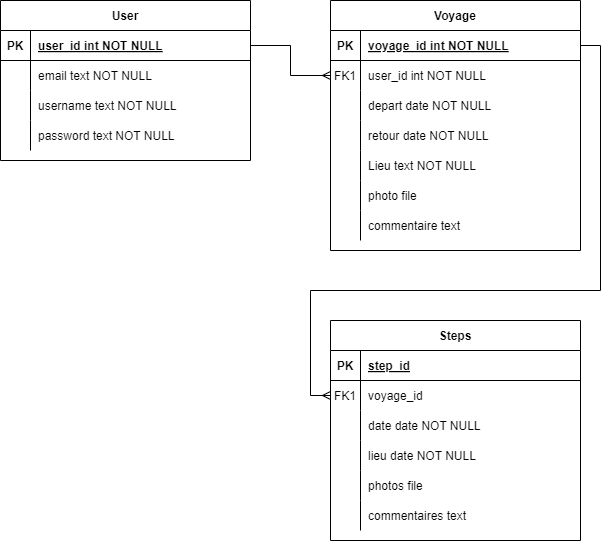

The diagram above was exported from draw.io. Its source (the exported page's mxGraphModel, read from the mxfile embedded in the PNG):
<mxGraphModel dx="753" dy="508" grid="1" gridSize="10" guides="1" tooltips="1" connect="1" arrows="1" fold="1" page="1" pageScale="1" pageWidth="850" pageHeight="1100" math="0" shadow="0" extFonts="Permanent Marker^https://fonts.googleapis.com/css?family=Permanent+Marker">
  <root>
    <mxCell id="0" />
    <mxCell id="1" parent="0" />
    <mxCell id="C-vyLk0tnHw3VtMMgP7b-2" value="Voyage" style="shape=table;startSize=30;container=1;collapsible=1;childLayout=tableLayout;fixedRows=1;rowLines=0;fontStyle=1;align=center;resizeLast=1;" parent="1" vertex="1">
      <mxGeometry x="450" y="120" width="250" height="250" as="geometry" />
    </mxCell>
    <mxCell id="C-vyLk0tnHw3VtMMgP7b-3" value="" style="shape=partialRectangle;collapsible=0;dropTarget=0;pointerEvents=0;fillColor=none;points=[[0,0.5],[1,0.5]];portConstraint=eastwest;top=0;left=0;right=0;bottom=1;" parent="C-vyLk0tnHw3VtMMgP7b-2" vertex="1">
      <mxGeometry y="30" width="250" height="30" as="geometry" />
    </mxCell>
    <mxCell id="C-vyLk0tnHw3VtMMgP7b-4" value="PK" style="shape=partialRectangle;overflow=hidden;connectable=0;fillColor=none;top=0;left=0;bottom=0;right=0;fontStyle=1;" parent="C-vyLk0tnHw3VtMMgP7b-3" vertex="1">
      <mxGeometry width="30" height="30" as="geometry">
        <mxRectangle width="30" height="30" as="alternateBounds" />
      </mxGeometry>
    </mxCell>
    <mxCell id="C-vyLk0tnHw3VtMMgP7b-5" value="voyage_id int NOT NULL" style="shape=partialRectangle;overflow=hidden;connectable=0;fillColor=none;top=0;left=0;bottom=0;right=0;align=left;spacingLeft=6;fontStyle=5;" parent="C-vyLk0tnHw3VtMMgP7b-3" vertex="1">
      <mxGeometry x="30" width="220" height="30" as="geometry">
        <mxRectangle width="220" height="30" as="alternateBounds" />
      </mxGeometry>
    </mxCell>
    <mxCell id="C-vyLk0tnHw3VtMMgP7b-6" value="" style="shape=partialRectangle;collapsible=0;dropTarget=0;pointerEvents=0;fillColor=none;points=[[0,0.5],[1,0.5]];portConstraint=eastwest;top=0;left=0;right=0;bottom=0;" parent="C-vyLk0tnHw3VtMMgP7b-2" vertex="1">
      <mxGeometry y="60" width="250" height="30" as="geometry" />
    </mxCell>
    <mxCell id="C-vyLk0tnHw3VtMMgP7b-7" value="FK1" style="shape=partialRectangle;overflow=hidden;connectable=0;fillColor=none;top=0;left=0;bottom=0;right=0;" parent="C-vyLk0tnHw3VtMMgP7b-6" vertex="1">
      <mxGeometry width="30" height="30" as="geometry">
        <mxRectangle width="30" height="30" as="alternateBounds" />
      </mxGeometry>
    </mxCell>
    <mxCell id="C-vyLk0tnHw3VtMMgP7b-8" value="user_id int NOT NULL" style="shape=partialRectangle;overflow=hidden;connectable=0;fillColor=none;top=0;left=0;bottom=0;right=0;align=left;spacingLeft=6;" parent="C-vyLk0tnHw3VtMMgP7b-6" vertex="1">
      <mxGeometry x="30" width="220" height="30" as="geometry">
        <mxRectangle width="220" height="30" as="alternateBounds" />
      </mxGeometry>
    </mxCell>
    <mxCell id="C-vyLk0tnHw3VtMMgP7b-9" value="" style="shape=partialRectangle;collapsible=0;dropTarget=0;pointerEvents=0;fillColor=none;points=[[0,0.5],[1,0.5]];portConstraint=eastwest;top=0;left=0;right=0;bottom=0;" parent="C-vyLk0tnHw3VtMMgP7b-2" vertex="1">
      <mxGeometry y="90" width="250" height="30" as="geometry" />
    </mxCell>
    <mxCell id="C-vyLk0tnHw3VtMMgP7b-10" value="" style="shape=partialRectangle;overflow=hidden;connectable=0;fillColor=none;top=0;left=0;bottom=0;right=0;" parent="C-vyLk0tnHw3VtMMgP7b-9" vertex="1">
      <mxGeometry width="30" height="30" as="geometry">
        <mxRectangle width="30" height="30" as="alternateBounds" />
      </mxGeometry>
    </mxCell>
    <mxCell id="C-vyLk0tnHw3VtMMgP7b-11" value="depart date NOT NULL" style="shape=partialRectangle;overflow=hidden;connectable=0;fillColor=none;top=0;left=0;bottom=0;right=0;align=left;spacingLeft=6;" parent="C-vyLk0tnHw3VtMMgP7b-9" vertex="1">
      <mxGeometry x="30" width="220" height="30" as="geometry">
        <mxRectangle width="220" height="30" as="alternateBounds" />
      </mxGeometry>
    </mxCell>
    <mxCell id="zYNXM6Ytbz-IUjpUnBL4-29" style="shape=partialRectangle;collapsible=0;dropTarget=0;pointerEvents=0;fillColor=none;points=[[0,0.5],[1,0.5]];portConstraint=eastwest;top=0;left=0;right=0;bottom=0;" parent="C-vyLk0tnHw3VtMMgP7b-2" vertex="1">
      <mxGeometry y="120" width="250" height="30" as="geometry" />
    </mxCell>
    <mxCell id="zYNXM6Ytbz-IUjpUnBL4-30" style="shape=partialRectangle;overflow=hidden;connectable=0;fillColor=none;top=0;left=0;bottom=0;right=0;" parent="zYNXM6Ytbz-IUjpUnBL4-29" vertex="1">
      <mxGeometry width="30" height="30" as="geometry">
        <mxRectangle width="30" height="30" as="alternateBounds" />
      </mxGeometry>
    </mxCell>
    <mxCell id="zYNXM6Ytbz-IUjpUnBL4-31" value="retour date NOT NULL" style="shape=partialRectangle;overflow=hidden;connectable=0;fillColor=none;top=0;left=0;bottom=0;right=0;align=left;spacingLeft=6;" parent="zYNXM6Ytbz-IUjpUnBL4-29" vertex="1">
      <mxGeometry x="30" width="220" height="30" as="geometry">
        <mxRectangle width="220" height="30" as="alternateBounds" />
      </mxGeometry>
    </mxCell>
    <mxCell id="zYNXM6Ytbz-IUjpUnBL4-32" style="shape=partialRectangle;collapsible=0;dropTarget=0;pointerEvents=0;fillColor=none;points=[[0,0.5],[1,0.5]];portConstraint=eastwest;top=0;left=0;right=0;bottom=0;" parent="C-vyLk0tnHw3VtMMgP7b-2" vertex="1">
      <mxGeometry y="150" width="250" height="30" as="geometry" />
    </mxCell>
    <mxCell id="zYNXM6Ytbz-IUjpUnBL4-33" style="shape=partialRectangle;overflow=hidden;connectable=0;fillColor=none;top=0;left=0;bottom=0;right=0;" parent="zYNXM6Ytbz-IUjpUnBL4-32" vertex="1">
      <mxGeometry width="30" height="30" as="geometry">
        <mxRectangle width="30" height="30" as="alternateBounds" />
      </mxGeometry>
    </mxCell>
    <mxCell id="zYNXM6Ytbz-IUjpUnBL4-34" value="Lieu text NOT NULL" style="shape=partialRectangle;overflow=hidden;connectable=0;fillColor=none;top=0;left=0;bottom=0;right=0;align=left;spacingLeft=6;" parent="zYNXM6Ytbz-IUjpUnBL4-32" vertex="1">
      <mxGeometry x="30" width="220" height="30" as="geometry">
        <mxRectangle width="220" height="30" as="alternateBounds" />
      </mxGeometry>
    </mxCell>
    <mxCell id="zYNXM6Ytbz-IUjpUnBL4-38" style="shape=partialRectangle;collapsible=0;dropTarget=0;pointerEvents=0;fillColor=none;points=[[0,0.5],[1,0.5]];portConstraint=eastwest;top=0;left=0;right=0;bottom=0;" parent="C-vyLk0tnHw3VtMMgP7b-2" vertex="1">
      <mxGeometry y="180" width="250" height="30" as="geometry" />
    </mxCell>
    <mxCell id="zYNXM6Ytbz-IUjpUnBL4-39" style="shape=partialRectangle;overflow=hidden;connectable=0;fillColor=none;top=0;left=0;bottom=0;right=0;" parent="zYNXM6Ytbz-IUjpUnBL4-38" vertex="1">
      <mxGeometry width="30" height="30" as="geometry">
        <mxRectangle width="30" height="30" as="alternateBounds" />
      </mxGeometry>
    </mxCell>
    <mxCell id="zYNXM6Ytbz-IUjpUnBL4-40" value="photo file " style="shape=partialRectangle;overflow=hidden;connectable=0;fillColor=none;top=0;left=0;bottom=0;right=0;align=left;spacingLeft=6;" parent="zYNXM6Ytbz-IUjpUnBL4-38" vertex="1">
      <mxGeometry x="30" width="220" height="30" as="geometry">
        <mxRectangle width="220" height="30" as="alternateBounds" />
      </mxGeometry>
    </mxCell>
    <mxCell id="zYNXM6Ytbz-IUjpUnBL4-41" style="shape=partialRectangle;collapsible=0;dropTarget=0;pointerEvents=0;fillColor=none;points=[[0,0.5],[1,0.5]];portConstraint=eastwest;top=0;left=0;right=0;bottom=0;" parent="C-vyLk0tnHw3VtMMgP7b-2" vertex="1">
      <mxGeometry y="210" width="250" height="30" as="geometry" />
    </mxCell>
    <mxCell id="zYNXM6Ytbz-IUjpUnBL4-42" style="shape=partialRectangle;overflow=hidden;connectable=0;fillColor=none;top=0;left=0;bottom=0;right=0;" parent="zYNXM6Ytbz-IUjpUnBL4-41" vertex="1">
      <mxGeometry width="30" height="30" as="geometry">
        <mxRectangle width="30" height="30" as="alternateBounds" />
      </mxGeometry>
    </mxCell>
    <mxCell id="zYNXM6Ytbz-IUjpUnBL4-43" value="commentaire text " style="shape=partialRectangle;overflow=hidden;connectable=0;fillColor=none;top=0;left=0;bottom=0;right=0;align=left;spacingLeft=6;" parent="zYNXM6Ytbz-IUjpUnBL4-41" vertex="1">
      <mxGeometry x="30" width="220" height="30" as="geometry">
        <mxRectangle width="220" height="30" as="alternateBounds" />
      </mxGeometry>
    </mxCell>
    <mxCell id="C-vyLk0tnHw3VtMMgP7b-23" value="User" style="shape=table;startSize=30;container=1;collapsible=1;childLayout=tableLayout;fixedRows=1;rowLines=0;fontStyle=1;align=center;resizeLast=1;" parent="1" vertex="1">
      <mxGeometry x="120" y="120" width="250" height="160" as="geometry" />
    </mxCell>
    <mxCell id="zYNXM6Ytbz-IUjpUnBL4-21" style="shape=partialRectangle;collapsible=0;dropTarget=0;pointerEvents=0;fillColor=none;points=[[0,0.5],[1,0.5]];portConstraint=eastwest;top=0;left=0;right=0;bottom=1;" parent="C-vyLk0tnHw3VtMMgP7b-23" vertex="1">
      <mxGeometry y="30" width="250" height="30" as="geometry" />
    </mxCell>
    <mxCell id="zYNXM6Ytbz-IUjpUnBL4-22" value="PK" style="shape=partialRectangle;overflow=hidden;connectable=0;fillColor=none;top=0;left=0;bottom=0;right=0;fontStyle=1;" parent="zYNXM6Ytbz-IUjpUnBL4-21" vertex="1">
      <mxGeometry width="30" height="30" as="geometry">
        <mxRectangle width="30" height="30" as="alternateBounds" />
      </mxGeometry>
    </mxCell>
    <mxCell id="zYNXM6Ytbz-IUjpUnBL4-23" value="user_id int NOT NULL" style="shape=partialRectangle;overflow=hidden;connectable=0;fillColor=none;top=0;left=0;bottom=0;right=0;align=left;spacingLeft=6;fontStyle=5;" parent="zYNXM6Ytbz-IUjpUnBL4-21" vertex="1">
      <mxGeometry x="30" width="220" height="30" as="geometry">
        <mxRectangle width="220" height="30" as="alternateBounds" />
      </mxGeometry>
    </mxCell>
    <mxCell id="zYNXM6Ytbz-IUjpUnBL4-24" style="shape=partialRectangle;collapsible=0;dropTarget=0;pointerEvents=0;fillColor=none;points=[[0,0.5],[1,0.5]];portConstraint=eastwest;top=0;left=0;right=0;bottom=0;" parent="C-vyLk0tnHw3VtMMgP7b-23" vertex="1">
      <mxGeometry y="60" width="250" height="30" as="geometry" />
    </mxCell>
    <mxCell id="zYNXM6Ytbz-IUjpUnBL4-25" style="shape=partialRectangle;overflow=hidden;connectable=0;fillColor=none;top=0;left=0;bottom=0;right=0;" parent="zYNXM6Ytbz-IUjpUnBL4-24" vertex="1">
      <mxGeometry width="30" height="30" as="geometry">
        <mxRectangle width="30" height="30" as="alternateBounds" />
      </mxGeometry>
    </mxCell>
    <mxCell id="zYNXM6Ytbz-IUjpUnBL4-26" value="email text NOT NULL" style="shape=partialRectangle;overflow=hidden;connectable=0;fillColor=none;top=0;left=0;bottom=0;right=0;align=left;spacingLeft=6;" parent="zYNXM6Ytbz-IUjpUnBL4-24" vertex="1">
      <mxGeometry x="30" width="220" height="30" as="geometry">
        <mxRectangle width="220" height="30" as="alternateBounds" />
      </mxGeometry>
    </mxCell>
    <mxCell id="zYNXM6Ytbz-IUjpUnBL4-9" style="shape=partialRectangle;collapsible=0;dropTarget=0;pointerEvents=0;fillColor=none;points=[[0,0.5],[1,0.5]];portConstraint=eastwest;top=0;left=0;right=0;bottom=0;" parent="C-vyLk0tnHw3VtMMgP7b-23" vertex="1">
      <mxGeometry y="90" width="250" height="30" as="geometry" />
    </mxCell>
    <mxCell id="zYNXM6Ytbz-IUjpUnBL4-10" style="shape=partialRectangle;overflow=hidden;connectable=0;fillColor=none;top=0;left=0;bottom=0;right=0;" parent="zYNXM6Ytbz-IUjpUnBL4-9" vertex="1">
      <mxGeometry width="30" height="30" as="geometry">
        <mxRectangle width="30" height="30" as="alternateBounds" />
      </mxGeometry>
    </mxCell>
    <mxCell id="zYNXM6Ytbz-IUjpUnBL4-11" value="username text NOT NULL" style="shape=partialRectangle;overflow=hidden;connectable=0;fillColor=none;top=0;left=0;bottom=0;right=0;align=left;spacingLeft=6;" parent="zYNXM6Ytbz-IUjpUnBL4-9" vertex="1">
      <mxGeometry x="30" width="220" height="30" as="geometry">
        <mxRectangle width="220" height="30" as="alternateBounds" />
      </mxGeometry>
    </mxCell>
    <mxCell id="zYNXM6Ytbz-IUjpUnBL4-18" style="shape=partialRectangle;collapsible=0;dropTarget=0;pointerEvents=0;fillColor=none;points=[[0,0.5],[1,0.5]];portConstraint=eastwest;top=0;left=0;right=0;bottom=0;" parent="C-vyLk0tnHw3VtMMgP7b-23" vertex="1">
      <mxGeometry y="120" width="250" height="30" as="geometry" />
    </mxCell>
    <mxCell id="zYNXM6Ytbz-IUjpUnBL4-19" style="shape=partialRectangle;overflow=hidden;connectable=0;fillColor=none;top=0;left=0;bottom=0;right=0;" parent="zYNXM6Ytbz-IUjpUnBL4-18" vertex="1">
      <mxGeometry width="30" height="30" as="geometry">
        <mxRectangle width="30" height="30" as="alternateBounds" />
      </mxGeometry>
    </mxCell>
    <mxCell id="zYNXM6Ytbz-IUjpUnBL4-20" value="password text NOT NULL" style="shape=partialRectangle;overflow=hidden;connectable=0;fillColor=none;top=0;left=0;bottom=0;right=0;align=left;spacingLeft=6;" parent="zYNXM6Ytbz-IUjpUnBL4-18" vertex="1">
      <mxGeometry x="30" width="220" height="30" as="geometry">
        <mxRectangle width="220" height="30" as="alternateBounds" />
      </mxGeometry>
    </mxCell>
    <mxCell id="zYNXM6Ytbz-IUjpUnBL4-27" value="" style="shape=partialRectangle;overflow=hidden;connectable=0;fillColor=none;top=0;left=0;bottom=0;right=0;align=left;spacingLeft=6;fontStyle=5;" parent="1" vertex="1">
      <mxGeometry x="150" y="180" width="220" height="30" as="geometry">
        <mxRectangle width="220" height="30" as="alternateBounds" />
      </mxGeometry>
    </mxCell>
    <mxCell id="zYNXM6Ytbz-IUjpUnBL4-28" style="edgeStyle=orthogonalEdgeStyle;rounded=0;orthogonalLoop=1;jettySize=auto;html=1;exitX=1;exitY=0.5;exitDx=0;exitDy=0;entryX=0;entryY=0.5;entryDx=0;entryDy=0;endArrow=ERmany;endFill=0;" parent="1" source="zYNXM6Ytbz-IUjpUnBL4-21" target="C-vyLk0tnHw3VtMMgP7b-6" edge="1">
      <mxGeometry relative="1" as="geometry" />
    </mxCell>
    <mxCell id="zYNXM6Ytbz-IUjpUnBL4-44" value="Steps" style="shape=table;startSize=30;container=1;collapsible=1;childLayout=tableLayout;fixedRows=1;rowLines=0;fontStyle=1;align=center;resizeLast=1;" parent="1" vertex="1">
      <mxGeometry x="450" y="440" width="250" height="220" as="geometry" />
    </mxCell>
    <mxCell id="zYNXM6Ytbz-IUjpUnBL4-45" value="" style="shape=partialRectangle;collapsible=0;dropTarget=0;pointerEvents=0;fillColor=none;points=[[0,0.5],[1,0.5]];portConstraint=eastwest;top=0;left=0;right=0;bottom=1;" parent="zYNXM6Ytbz-IUjpUnBL4-44" vertex="1">
      <mxGeometry y="30" width="250" height="30" as="geometry" />
    </mxCell>
    <mxCell id="zYNXM6Ytbz-IUjpUnBL4-46" value="PK" style="shape=partialRectangle;overflow=hidden;connectable=0;fillColor=none;top=0;left=0;bottom=0;right=0;fontStyle=1;" parent="zYNXM6Ytbz-IUjpUnBL4-45" vertex="1">
      <mxGeometry width="30" height="30" as="geometry">
        <mxRectangle width="30" height="30" as="alternateBounds" />
      </mxGeometry>
    </mxCell>
    <mxCell id="zYNXM6Ytbz-IUjpUnBL4-47" value="step_id" style="shape=partialRectangle;overflow=hidden;connectable=0;fillColor=none;top=0;left=0;bottom=0;right=0;align=left;spacingLeft=6;fontStyle=5;" parent="zYNXM6Ytbz-IUjpUnBL4-45" vertex="1">
      <mxGeometry x="30" width="220" height="30" as="geometry">
        <mxRectangle width="220" height="30" as="alternateBounds" />
      </mxGeometry>
    </mxCell>
    <mxCell id="zYNXM6Ytbz-IUjpUnBL4-48" value="" style="shape=partialRectangle;collapsible=0;dropTarget=0;pointerEvents=0;fillColor=none;points=[[0,0.5],[1,0.5]];portConstraint=eastwest;top=0;left=0;right=0;bottom=0;" parent="zYNXM6Ytbz-IUjpUnBL4-44" vertex="1">
      <mxGeometry y="60" width="250" height="30" as="geometry" />
    </mxCell>
    <mxCell id="zYNXM6Ytbz-IUjpUnBL4-49" value="FK1" style="shape=partialRectangle;overflow=hidden;connectable=0;fillColor=none;top=0;left=0;bottom=0;right=0;" parent="zYNXM6Ytbz-IUjpUnBL4-48" vertex="1">
      <mxGeometry width="30" height="30" as="geometry">
        <mxRectangle width="30" height="30" as="alternateBounds" />
      </mxGeometry>
    </mxCell>
    <mxCell id="zYNXM6Ytbz-IUjpUnBL4-50" value="voyage_id" style="shape=partialRectangle;overflow=hidden;connectable=0;fillColor=none;top=0;left=0;bottom=0;right=0;align=left;spacingLeft=6;" parent="zYNXM6Ytbz-IUjpUnBL4-48" vertex="1">
      <mxGeometry x="30" width="220" height="30" as="geometry">
        <mxRectangle width="220" height="30" as="alternateBounds" />
      </mxGeometry>
    </mxCell>
    <mxCell id="zYNXM6Ytbz-IUjpUnBL4-51" value="" style="shape=partialRectangle;collapsible=0;dropTarget=0;pointerEvents=0;fillColor=none;points=[[0,0.5],[1,0.5]];portConstraint=eastwest;top=0;left=0;right=0;bottom=0;" parent="zYNXM6Ytbz-IUjpUnBL4-44" vertex="1">
      <mxGeometry y="90" width="250" height="30" as="geometry" />
    </mxCell>
    <mxCell id="zYNXM6Ytbz-IUjpUnBL4-52" value="" style="shape=partialRectangle;overflow=hidden;connectable=0;fillColor=none;top=0;left=0;bottom=0;right=0;" parent="zYNXM6Ytbz-IUjpUnBL4-51" vertex="1">
      <mxGeometry width="30" height="30" as="geometry">
        <mxRectangle width="30" height="30" as="alternateBounds" />
      </mxGeometry>
    </mxCell>
    <mxCell id="zYNXM6Ytbz-IUjpUnBL4-53" value="date date NOT NULL" style="shape=partialRectangle;overflow=hidden;connectable=0;fillColor=none;top=0;left=0;bottom=0;right=0;align=left;spacingLeft=6;" parent="zYNXM6Ytbz-IUjpUnBL4-51" vertex="1">
      <mxGeometry x="30" width="220" height="30" as="geometry">
        <mxRectangle width="220" height="30" as="alternateBounds" />
      </mxGeometry>
    </mxCell>
    <mxCell id="zYNXM6Ytbz-IUjpUnBL4-54" style="shape=partialRectangle;collapsible=0;dropTarget=0;pointerEvents=0;fillColor=none;points=[[0,0.5],[1,0.5]];portConstraint=eastwest;top=0;left=0;right=0;bottom=0;" parent="zYNXM6Ytbz-IUjpUnBL4-44" vertex="1">
      <mxGeometry y="120" width="250" height="30" as="geometry" />
    </mxCell>
    <mxCell id="zYNXM6Ytbz-IUjpUnBL4-55" style="shape=partialRectangle;overflow=hidden;connectable=0;fillColor=none;top=0;left=0;bottom=0;right=0;" parent="zYNXM6Ytbz-IUjpUnBL4-54" vertex="1">
      <mxGeometry width="30" height="30" as="geometry">
        <mxRectangle width="30" height="30" as="alternateBounds" />
      </mxGeometry>
    </mxCell>
    <mxCell id="zYNXM6Ytbz-IUjpUnBL4-56" value="lieu date NOT NULL" style="shape=partialRectangle;overflow=hidden;connectable=0;fillColor=none;top=0;left=0;bottom=0;right=0;align=left;spacingLeft=6;" parent="zYNXM6Ytbz-IUjpUnBL4-54" vertex="1">
      <mxGeometry x="30" width="220" height="30" as="geometry">
        <mxRectangle width="220" height="30" as="alternateBounds" />
      </mxGeometry>
    </mxCell>
    <mxCell id="zYNXM6Ytbz-IUjpUnBL4-60" style="shape=partialRectangle;collapsible=0;dropTarget=0;pointerEvents=0;fillColor=none;points=[[0,0.5],[1,0.5]];portConstraint=eastwest;top=0;left=0;right=0;bottom=0;" parent="zYNXM6Ytbz-IUjpUnBL4-44" vertex="1">
      <mxGeometry y="150" width="250" height="30" as="geometry" />
    </mxCell>
    <mxCell id="zYNXM6Ytbz-IUjpUnBL4-61" style="shape=partialRectangle;overflow=hidden;connectable=0;fillColor=none;top=0;left=0;bottom=0;right=0;" parent="zYNXM6Ytbz-IUjpUnBL4-60" vertex="1">
      <mxGeometry width="30" height="30" as="geometry">
        <mxRectangle width="30" height="30" as="alternateBounds" />
      </mxGeometry>
    </mxCell>
    <mxCell id="zYNXM6Ytbz-IUjpUnBL4-62" value="photos file " style="shape=partialRectangle;overflow=hidden;connectable=0;fillColor=none;top=0;left=0;bottom=0;right=0;align=left;spacingLeft=6;" parent="zYNXM6Ytbz-IUjpUnBL4-60" vertex="1">
      <mxGeometry x="30" width="220" height="30" as="geometry">
        <mxRectangle width="220" height="30" as="alternateBounds" />
      </mxGeometry>
    </mxCell>
    <mxCell id="zYNXM6Ytbz-IUjpUnBL4-63" style="shape=partialRectangle;collapsible=0;dropTarget=0;pointerEvents=0;fillColor=none;points=[[0,0.5],[1,0.5]];portConstraint=eastwest;top=0;left=0;right=0;bottom=0;" parent="zYNXM6Ytbz-IUjpUnBL4-44" vertex="1">
      <mxGeometry y="180" width="250" height="30" as="geometry" />
    </mxCell>
    <mxCell id="zYNXM6Ytbz-IUjpUnBL4-64" style="shape=partialRectangle;overflow=hidden;connectable=0;fillColor=none;top=0;left=0;bottom=0;right=0;" parent="zYNXM6Ytbz-IUjpUnBL4-63" vertex="1">
      <mxGeometry width="30" height="30" as="geometry">
        <mxRectangle width="30" height="30" as="alternateBounds" />
      </mxGeometry>
    </mxCell>
    <mxCell id="zYNXM6Ytbz-IUjpUnBL4-65" value="commentaires text " style="shape=partialRectangle;overflow=hidden;connectable=0;fillColor=none;top=0;left=0;bottom=0;right=0;align=left;spacingLeft=6;" parent="zYNXM6Ytbz-IUjpUnBL4-63" vertex="1">
      <mxGeometry x="30" width="220" height="30" as="geometry">
        <mxRectangle width="220" height="30" as="alternateBounds" />
      </mxGeometry>
    </mxCell>
    <mxCell id="zYNXM6Ytbz-IUjpUnBL4-66" style="edgeStyle=orthogonalEdgeStyle;rounded=0;orthogonalLoop=1;jettySize=auto;html=1;exitX=1;exitY=0.5;exitDx=0;exitDy=0;entryX=0;entryY=0.5;entryDx=0;entryDy=0;endArrow=ERmany;endFill=0;" parent="1" source="C-vyLk0tnHw3VtMMgP7b-3" target="zYNXM6Ytbz-IUjpUnBL4-48" edge="1">
      <mxGeometry relative="1" as="geometry">
        <Array as="points">
          <mxPoint x="720" y="165" />
          <mxPoint x="720" y="410" />
          <mxPoint x="430" y="410" />
          <mxPoint x="430" y="515" />
        </Array>
      </mxGeometry>
    </mxCell>
  </root>
</mxGraphModel>